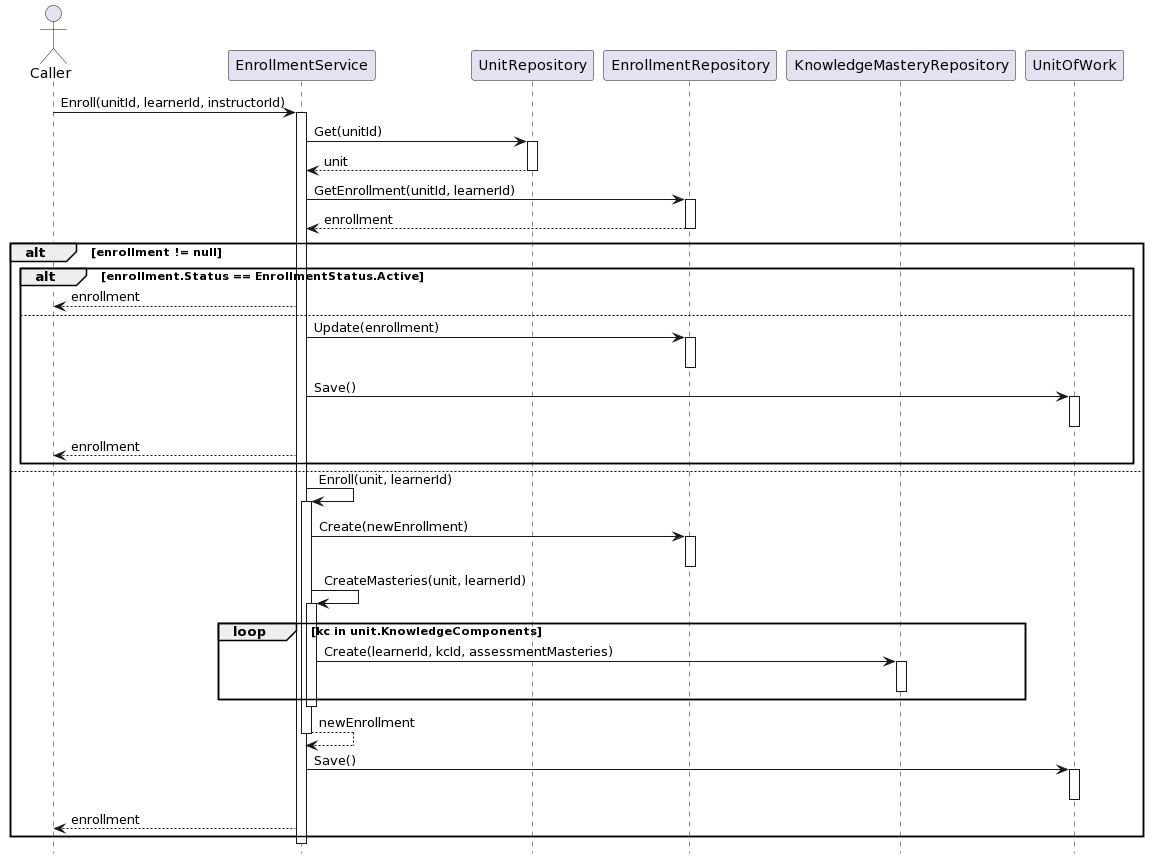

The diagram above was rendered by PlantUML. Its source (embedded in the PNG):
@startuml
hide footbox

actor "Caller" as C
participant "EnrollmentService" as ES
participant "UnitRepository" as UR
participant "EnrollmentRepository" as ER
participant "KnowledgeMasteryRepository" as KCM
participant "UnitOfWork" as UOW

C -> ES : Enroll(unitId, learnerId, instructorId)
activate ES

ES -> UR : Get(unitId)
activate UR
UR --> ES : unit
deactivate UR

ES -> ER : GetEnrollment(unitId, learnerId)
activate ER
ER --> ES : enrollment
deactivate ER

alt enrollment != null
  alt enrollment.Status == EnrollmentStatus.Active
    ES --> C : enrollment
  else
    ES -> ER : Update(enrollment)
    activate ER
    deactivate ER

    ES -> UOW : Save()
    activate UOW
    deactivate UOW

    ES --> C : enrollment
  end
else
  ES -> ES : Enroll(unit, learnerId)
  activate ES

  ES -> ER : Create(newEnrollment)
  activate ER
  deactivate ER

  ES -> ES : CreateMasteries(unit, learnerId)
  activate ES
  loop kc in unit.KnowledgeComponents
    ES -> KCM : Create(learnerId, kcId, assessmentMasteries)
    activate KCM
    deactivate KCM
  end
  deactivate ES

  ES --> ES : newEnrollment
  deactivate ES

  ES -> UOW : Save()
  activate UOW
  deactivate UOW

  ES --> C : enrollment
end
deactivate ES
@enduml